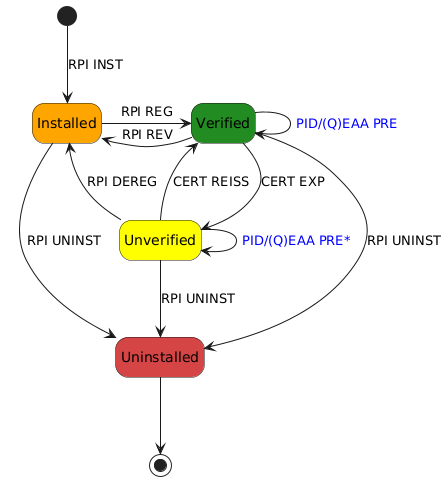

The diagram above was rendered by PlantUML. Its source (embedded in the PNG):
@startuml Lifecycle of the Mobile Relying Party Instance
hide empty description

state Installed #FFA500
state "Verified" as Ready #228B22
state Unverified #ffff00
state Uninstalled #D64545

[*] -down-> Installed: RPI INST
Installed -down-> Uninstalled: RPI UNINST
Installed -right-> Ready: RPI REG
Ready -down-> Uninstalled: RPI UNINST
Ready -left-> Installed: RPI REV
Ready -> Ready: <color:blue>PID/(Q)EAA PRE</color>
Ready -down-> Unverified: CERT EXP
Unverified -down-> Uninstalled: RPI UNINST
Unverified -up-> Ready: CERT REISS
Unverified -> Unverified: <color:blue>PID/(Q)EAA PRE*</color>
Unverified -left-> Installed: RPI DEREG
Uninstalled --> [*]: <size:12></size>
@enduml